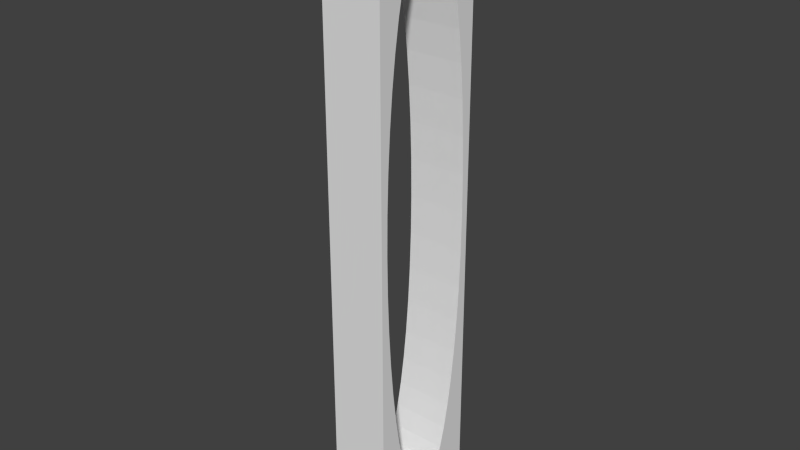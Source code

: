 # Source: DoorOpen.blend  (saved by Blender 2.76.0; exported with 4.5.12 LTS)
import bpy
from mathutils import Matrix  # noqa: F401  (used for matrix-valued properties, if any)

bpy.ops.wm.read_factory_settings(use_empty=True)
scene = bpy.context.scene
scene.name = 'Scene'

# ---- collections
col_collection_1 = bpy.data.collections.new('Collection 1'); scene.collection.children.link(col_collection_1)

# ---- world
world_world = bpy.data.worlds.new('World'); scene.world = world_world
world_world.color = (0.05088, 0.05088, 0.05088)
world_world.use_sun_shadow = False
world_world.sun_shadow_jitter_overblur = 0.0
world_world.cycles.sampling_method = 'MANUAL'
world_world.cycles.sample_map_resolution = 256

# ---- meshes
me_cube_001 = bpy.data.meshes.new('Cube.001')
me_cube_001.from_pydata([(-0.25, -0.5, -1.381e-07), (0.25, -0.5, -1.599e-07), (-0.25, -0.5, 5.0), (0.25, -0.5, 5.0), (-0.25, 0.5, -1.381e-07), (0.25, 0.5, -1.599e-07), (-0.25, 0.5, 5.0), (0.25, 0.5, 5.0), (0.25, -0.4362, 2.828), (0.25, -0.4245, 3.142), (0.25, -0.4056, 3.441), (0.25, -0.3801, 3.72), (0.25, -0.3484, 3.977), (0.25, -0.3112, 4.209), (0.25, -0.269, 4.413), (0.25, -0.2221, 4.587), (0.25, -0.1713, 4.727), (0.25, -0.117, 4.83), (0.25, -0.05972, 4.895), (0.25, 1.093e-08, 4.917), (0.25, 0.05972, 4.895), (0.25, 0.117, 4.83), (0.25, 0.1713, 4.727), (0.25, 0.2221, 4.587), (0.25, 0.269, 4.413), (0.25, 0.3112, 4.209), (0.25, 0.3484, 3.977), (0.25, 0.3801, 3.72), (0.25, 0.4056, 3.441), (0.25, 0.4245, 3.142), (0.25, 0.4362, 2.828), (0.25, 0.4402, 2.5), (0.25, 0.4362, 2.172), (0.25, 0.4245, 1.858), (0.25, 0.4056, 1.559), (0.25, 0.3801, 1.28), (0.25, 0.3484, 1.023), (0.25, 0.3112, 0.7913), (0.25, 0.269, 0.587), (0.25, 0.2221, 0.4133), (0.25, 0.1713, 0.2733), (0.25, 0.117, 0.1696), (0.25, 0.05972, 0.1054), (0.25, 1.093e-08, 0.08329), (0.25, -0.05972, 0.1054), (0.25, -0.117, 0.1696), (0.25, -0.1713, 0.2733), (0.25, -0.2221, 0.4133), (0.25, -0.269, 0.587), (0.25, -0.3112, 0.7913), (0.25, -0.3484, 1.023), (0.25, -0.3801, 1.28), (0.25, -0.4056, 1.559), (0.25, -0.4245, 1.858), (0.25, -0.4362, 2.172), (0.25, -0.4402, 2.5), (0.25, -0.4362, 2.828), (0.25, -0.4245, 3.142), (0.25, -0.4056, 3.441), (0.25, -0.3801, 3.72), (0.25, -0.3484, 3.977), (0.25, -0.3112, 4.209), (0.25, -0.269, 4.413), (0.25, -0.2221, 4.587), (0.25, -0.1713, 4.727), (0.25, -0.117, 4.83), (0.25, -0.05972, 4.895), (0.25, 1.093e-08, 4.917), (0.25, 0.05972, 4.895), (0.25, 0.117, 4.83), (0.25, 0.1713, 4.727), (0.25, 0.2221, 4.587), (0.25, 0.269, 4.413), (0.25, 0.3112, 4.209), (0.25, 0.3484, 3.977), (0.25, 0.3801, 3.72), (0.25, 0.4056, 3.441), (0.25, 0.4245, 3.142), (0.25, 0.4362, 2.828), (0.25, 0.4402, 2.5), (0.25, 0.4362, 2.172), (0.25, 0.4245, 1.858), (0.25, 0.4056, 1.559), (0.25, 0.3801, 1.28), (0.25, 0.3484, 1.023), (0.25, 0.3112, 0.7913), (0.25, 0.269, 0.587), (0.25, 0.2221, 0.4133), (0.25, 0.1713, 0.2733), (0.25, 0.117, 0.1696), (0.25, 0.05972, 0.1054), (0.25, 1.093e-08, 0.08329), (0.25, -0.05972, 0.1054), (0.25, -0.117, 0.1696), (0.25, -0.1713, 0.2733), (0.25, -0.2221, 0.4133), (0.25, -0.269, 0.587), (0.25, -0.3112, 0.7913), (0.25, -0.3484, 1.023), (0.25, -0.3801, 1.28), (0.25, -0.4056, 1.559), (0.25, -0.4245, 1.858), (0.25, -0.4362, 2.172), (0.25, -0.4402, 2.5), (0.15, -0.4362, 2.828), (0.15, -0.4245, 3.142), (0.15, -0.4056, 3.441), (0.15, -0.3801, 3.72), (0.15, -0.3484, 3.977), (0.15, -0.3112, 4.209), (0.15, -0.269, 4.413), (0.15, -0.2221, 4.587), (0.15, -0.1713, 4.727), (0.15, -0.117, 4.83), (0.15, -0.05972, 4.895), (0.15, 6.661e-09, 4.917), (0.15, 0.05972, 4.895), (0.15, 0.117, 4.83), (0.15, 0.1713, 4.727), (0.15, 0.2221, 4.587), (0.15, 0.269, 4.413), (0.15, 0.3112, 4.209), (0.15, 0.3484, 3.977), (0.15, 0.3801, 3.72), (0.15, 0.4056, 3.441), (0.15, 0.4245, 3.142), (0.15, 0.4362, 2.828), (0.15, 0.4402, 2.5), (0.15, 0.4362, 2.172), (0.15, 0.4245, 1.858), (0.15, 0.4056, 1.559), (0.15, 0.3801, 1.28), (0.15, 0.3484, 1.023), (0.15, 0.3112, 0.7913), (0.15, 0.269, 0.587), (0.15, 0.2221, 0.4133), (0.15, 0.1713, 0.2733), (0.15, 0.117, 0.1696), (0.15, 0.05972, 0.1054), (0.15, 6.661e-09, 0.08329), (0.15, -0.05972, 0.1054), (0.15, -0.117, 0.1696), (0.15, -0.1713, 0.2733), (0.15, -0.2221, 0.4133), (0.15, -0.269, 0.587), (0.15, -0.3112, 0.7913), (0.15, -0.3484, 1.023), (0.15, -0.3801, 1.28), (0.15, -0.4056, 1.559), (0.15, -0.4245, 1.858), (0.15, -0.4362, 2.172), (0.15, -0.4402, 2.5), (-0.25, 0.4362, 2.828), (-0.25, 0.4245, 3.142), (-0.25, 0.4056, 3.441), (-0.25, 0.3801, 3.72), (-0.25, 0.3484, 3.977), (-0.25, 0.3112, 4.209), (-0.25, 0.269, 4.413), (-0.25, 0.2221, 4.587), (-0.25, 0.1713, 4.727), (-0.25, 0.117, 4.83), (-0.25, 0.05972, 4.895), (-0.25, -1.093e-08, 4.917), (-0.25, -0.05972, 4.895), (-0.25, -0.117, 4.83), (-0.25, -0.1713, 4.727), (-0.25, -0.2221, 4.587), (-0.25, -0.269, 4.413), (-0.25, -0.3112, 4.209), (-0.25, -0.3484, 3.977), (-0.25, -0.3801, 3.72), (-0.25, -0.4056, 3.441), (-0.25, -0.4245, 3.142), (-0.25, -0.4362, 2.828), (-0.25, -0.4402, 2.5), (-0.25, -0.4362, 2.172), (-0.25, -0.4245, 1.858), (-0.25, -0.4056, 1.559), (-0.25, -0.3801, 1.28), (-0.25, -0.3484, 1.023), (-0.25, -0.3112, 0.7913), (-0.25, -0.269, 0.587), (-0.25, -0.2221, 0.4133), (-0.25, -0.1713, 0.2733), (-0.25, -0.117, 0.1696), (-0.25, -0.05972, 0.1054), (-0.25, -1.093e-08, 0.08329), (-0.25, 0.05972, 0.1054), (-0.25, 0.117, 0.1696), (-0.25, 0.1713, 0.2733), (-0.25, 0.2221, 0.4133), (-0.25, 0.269, 0.587), (-0.25, 0.3112, 0.7913), (-0.25, 0.3484, 1.023), (-0.25, 0.3801, 1.28), (-0.25, 0.4056, 1.559), (-0.25, 0.4245, 1.858), (-0.25, 0.4362, 2.172), (-0.25, 0.4402, 2.5), (-0.25, 0.4362, 2.828), (-0.25, 0.4245, 3.142), (-0.25, 0.4056, 3.441), (-0.25, 0.3801, 3.72), (-0.25, 0.3484, 3.977), (-0.25, 0.3112, 4.209), (-0.25, 0.269, 4.413), (-0.25, 0.2221, 4.587), (-0.25, 0.1713, 4.727), (-0.25, 0.117, 4.83), (-0.25, 0.05972, 4.895), (-0.25, -1.093e-08, 4.917), (-0.25, -0.05972, 4.895), (-0.25, -0.117, 4.83), (-0.25, -0.1713, 4.727), (-0.25, -0.2221, 4.587), (-0.25, -0.269, 4.413), (-0.25, -0.3112, 4.209), (-0.25, -0.3484, 3.977), (-0.25, -0.3801, 3.72), (-0.25, -0.4056, 3.441), (-0.25, -0.4245, 3.142), (-0.25, -0.4362, 2.828), (-0.25, -0.4402, 2.5), (-0.25, -0.4362, 2.172), (-0.25, -0.4245, 1.858), (-0.25, -0.4056, 1.559), (-0.25, -0.3801, 1.28), (-0.25, -0.3484, 1.023), (-0.25, -0.3112, 0.7913), (-0.25, -0.269, 0.587), (-0.25, -0.2221, 0.4133), (-0.25, -0.1713, 0.2733), (-0.25, -0.117, 0.1696), (-0.25, -0.05972, 0.1054), (-0.25, -1.093e-08, 0.08329), (-0.25, 0.05972, 0.1054), (-0.25, 0.117, 0.1696), (-0.25, 0.1713, 0.2733), (-0.25, 0.2221, 0.4133), (-0.25, 0.269, 0.587), (-0.25, 0.3112, 0.7913), (-0.25, 0.3484, 1.023), (-0.25, 0.3801, 1.28), (-0.25, 0.4056, 1.559), (-0.25, 0.4245, 1.858), (-0.25, 0.4362, 2.172), (-0.25, 0.4402, 2.5), (-0.25, 0.4362, 2.828), (-0.25, 0.4245, 3.142), (-0.25, 0.4056, 3.441), (-0.25, 0.3801, 3.72), (-0.25, 0.3484, 3.977), (-0.25, 0.3112, 4.209), (-0.25, 0.269, 4.413), (-0.25, 0.2221, 4.587), (-0.25, 0.1713, 4.727), (-0.25, 0.117, 4.83), (-0.25, 0.05972, 4.895), (-0.25, -1.093e-08, 4.917), (-0.25, -0.05972, 4.895), (-0.25, -0.117, 4.83), (-0.25, -0.1713, 4.727), (-0.25, -0.2221, 4.587), (-0.25, -0.269, 4.413), (-0.25, -0.3112, 4.209), (-0.25, -0.3484, 3.977), (-0.25, -0.3801, 3.72), (-0.25, -0.4056, 3.441), (-0.25, -0.4245, 3.142), (-0.25, -0.4362, 2.828), (-0.25, -0.4402, 2.5), (-0.25, -0.4362, 2.172), (-0.25, -0.4245, 1.858), (-0.25, -0.4056, 1.559), (-0.25, -0.3801, 1.28), (-0.25, -0.3484, 1.023), (-0.25, -0.3112, 0.7913), (-0.25, -0.269, 0.587), (-0.25, -0.2221, 0.4133), (-0.25, -0.1713, 0.2733), (-0.25, -0.117, 0.1696), (-0.25, -0.05972, 0.1054), (-0.25, -1.093e-08, 0.08329), (-0.25, 0.05972, 0.1054), (-0.25, 0.117, 0.1696), (-0.25, 0.1713, 0.2733), (-0.25, 0.2221, 0.4133), (-0.25, 0.269, 0.587), (-0.25, 0.3112, 0.7913), (-0.25, 0.3484, 1.023), (-0.25, 0.3801, 1.28), (-0.25, 0.4056, 1.559), (-0.25, 0.4245, 1.858), (-0.25, 0.4362, 2.172), (-0.25, 0.4402, 2.5), (-0.1028, 0.4362, 2.828), (-0.1028, 0.4245, 3.142), (-0.1028, 0.4056, 3.441), (-0.1028, 0.3801, 3.72), (-0.1028, 0.3484, 3.977), (-0.1028, 0.3112, 4.209), (-0.1028, 0.269, 4.413), (-0.1028, 0.2221, 4.587), (-0.1028, 0.1713, 4.727), (-0.1028, 0.117, 4.83), (-0.1028, 0.05972, 4.895), (-0.1028, -3.671e-09, 4.917), (-0.1028, -0.05972, 4.895), (-0.1028, -0.117, 4.83), (-0.1028, -0.1713, 4.727), (-0.1028, -0.2221, 4.587), (-0.1028, -0.269, 4.413), (-0.1028, -0.3112, 4.209), (-0.1028, -0.3484, 3.977), (-0.1028, -0.3801, 3.72), (-0.1028, -0.4056, 3.441), (-0.1028, -0.4245, 3.142), (-0.1028, -0.4362, 2.828), (-0.1028, -0.4402, 2.5), (-0.1028, -0.4362, 2.172), (-0.1028, -0.4245, 1.858), (-0.1028, -0.4056, 1.559), (-0.1028, -0.3801, 1.28), (-0.1028, -0.3484, 1.023), (-0.1028, -0.3112, 0.7913), (-0.1028, -0.269, 0.587), (-0.1028, -0.2221, 0.4133), (-0.1028, -0.1713, 0.2733), (-0.1028, -0.117, 0.1696), (-0.1028, -0.05972, 0.1054), (-0.1028, -3.671e-09, 0.08329), (-0.1028, 0.05972, 0.1054), (-0.1028, 0.117, 0.1696), (-0.1028, 0.1713, 0.2733), (-0.1028, 0.2221, 0.4133), (-0.1028, 0.269, 0.587), (-0.1028, 0.3112, 0.7913), (-0.1028, 0.3484, 1.023), (-0.1028, 0.3801, 1.28), (-0.1028, 0.4056, 1.559), (-0.1028, 0.4245, 1.858), (-0.1028, 0.4362, 2.172), (-0.1028, 0.4402, 2.5)], [], [(0, 1, 3, 2), (2, 3, 7, 6), (6, 7, 5, 4), (4, 5, 1, 0), (2, 6, 4, 199, 152, 153, 154, 155, 156, 157, 158, 159, 160, 161, 162, 163, 164, 165, 166, 167, 168, 169, 170, 171, 172, 173, 174, 175), (7, 31, 32, 33, 34, 35, 36, 37, 38, 39, 40, 41, 42, 43, 44, 45, 46, 47, 48, 49, 50, 51, 52, 53, 54, 55, 1, 5), (296, 126, 125, 297), (1, 55, 8, 9, 10, 11, 12, 13, 14, 15, 16, 17, 18, 19, 20, 21, 22, 23, 24, 25, 26, 27, 28, 29, 30, 31, 7, 3), (19, 18, 66, 67), (46, 45, 93, 94), (33, 32, 80, 81), (20, 19, 67, 68), (47, 46, 94, 95), (34, 33, 81, 82), (21, 20, 68, 69), (48, 47, 95, 96), (35, 34, 82, 83), (22, 21, 69, 70), (49, 48, 96, 97), (9, 8, 56, 57), (36, 35, 83, 84), (23, 22, 70, 71), (50, 49, 97, 98), (10, 9, 57, 58), (37, 36, 84, 85), (24, 23, 71, 72), (51, 50, 98, 99), (11, 10, 58, 59), (38, 37, 85, 86), (25, 24, 72, 73), (52, 51, 99, 100), (12, 11, 59, 60), (39, 38, 86, 87), (26, 25, 73, 74), (53, 52, 100, 101), (13, 12, 60, 61), (40, 39, 87, 88), (27, 26, 74, 75), (54, 53, 101, 102), (14, 13, 61, 62), (41, 40, 88, 89), (28, 27, 75, 76), (55, 54, 102, 103), (15, 14, 62, 63), (42, 41, 89, 90), (29, 28, 76, 77), (8, 55, 103, 56), (16, 15, 63, 64), (43, 42, 90, 91), (30, 29, 77, 78), (17, 16, 64, 65), (44, 43, 91, 92), (31, 30, 78, 79), (18, 17, 65, 66), (45, 44, 92, 93), (32, 31, 79, 80), (124, 76, 75, 123), (343, 127, 126, 296), (342, 128, 127, 343), (341, 129, 128, 342), (340, 130, 129, 341), (339, 131, 130, 340), (338, 132, 131, 339), (337, 133, 132, 338), (336, 134, 133, 337), (335, 135, 134, 336), (334, 136, 135, 335), (333, 137, 136, 334), (332, 138, 137, 333), (331, 139, 138, 332), (330, 140, 139, 331), (329, 141, 140, 330), (328, 142, 141, 329), (327, 143, 142, 328), (326, 144, 143, 327), (325, 145, 144, 326), (324, 146, 145, 325), (323, 147, 146, 324), (322, 148, 147, 323), (321, 149, 148, 322), (320, 150, 149, 321), (319, 151, 150, 320), (318, 104, 151, 319), (317, 105, 104, 318), (316, 106, 105, 317), (315, 107, 106, 316), (314, 108, 107, 315), (313, 109, 108, 314), (312, 110, 109, 313), (311, 111, 110, 312), (310, 112, 111, 311), (309, 113, 112, 310), (308, 114, 113, 309), (307, 115, 114, 308), (306, 116, 115, 307), (305, 117, 116, 306), (304, 118, 117, 305), (303, 119, 118, 304), (302, 120, 119, 303), (301, 121, 120, 302), (300, 122, 121, 301), (299, 123, 122, 300), (298, 124, 123, 299), (297, 125, 124, 298), (226, 225, 273, 274), (161, 160, 208, 209), (176, 177, 178, 179, 180, 181, 182, 183, 184, 185, 186, 187, 188, 189, 190, 191, 192, 193, 194, 195, 196, 197, 198, 199, 4, 0, 2, 175), (188, 187, 235, 236), (175, 174, 222, 223), (162, 161, 209, 210), (189, 188, 236, 237), (176, 175, 223, 224), (163, 162, 210, 211), (190, 189, 237, 238), (177, 176, 224, 225), (164, 163, 211, 212), (191, 190, 238, 239), (178, 177, 225, 226), (165, 164, 212, 213), (192, 191, 239, 240), (179, 178, 226, 227), (166, 165, 213, 214), (193, 192, 240, 241), (153, 152, 200, 201), (180, 179, 227, 228), (167, 166, 214, 215), (194, 193, 241, 242), (154, 153, 201, 202), (181, 180, 228, 229), (168, 167, 215, 216), (195, 194, 242, 243), (155, 154, 202, 203), (182, 181, 229, 230), (169, 168, 216, 217), (196, 195, 243, 244), (156, 155, 203, 204), (183, 182, 230, 231), (170, 169, 217, 218), (197, 196, 244, 245), (157, 156, 204, 205), (184, 183, 231, 232), (171, 170, 218, 219), (198, 197, 245, 246), (158, 157, 205, 206), (185, 184, 232, 233), (172, 171, 219, 220), (199, 198, 246, 247), (159, 158, 206, 207), (186, 185, 233, 234), (173, 172, 220, 221), (152, 199, 247, 200), (160, 159, 207, 208), (187, 186, 234, 235), (174, 173, 221, 222), (248, 296, 297, 249), (213, 212, 260, 261), (240, 239, 287, 288), (227, 226, 274, 275), (214, 213, 261, 262), (241, 240, 288, 289), (201, 200, 248, 249), (228, 227, 275, 276), (215, 214, 262, 263), (242, 241, 289, 290), (202, 201, 249, 250), (229, 228, 276, 277), (216, 215, 263, 264), (243, 242, 290, 291), (203, 202, 250, 251), (230, 229, 277, 278), (217, 216, 264, 265), (244, 243, 291, 292), (204, 203, 251, 252), (231, 230, 278, 279), (218, 217, 265, 266), (245, 244, 292, 293), (205, 204, 252, 253), (232, 231, 279, 280), (219, 218, 266, 267), (246, 245, 293, 294), (206, 205, 253, 254), (233, 232, 280, 281), (220, 219, 267, 268), (247, 246, 294, 295), (207, 206, 254, 255), (234, 233, 281, 282), (221, 220, 268, 269), (200, 247, 295, 248), (208, 207, 255, 256), (235, 234, 282, 283), (222, 221, 269, 270), (209, 208, 256, 257), (236, 235, 283, 284), (223, 222, 270, 271), (210, 209, 257, 258), (237, 236, 284, 285), (224, 223, 271, 272), (211, 210, 258, 259), (238, 237, 285, 286), (225, 224, 272, 273), (212, 211, 259, 260), (239, 238, 286, 287), (125, 77, 76, 124), (295, 343, 296, 248), (294, 342, 343, 295), (293, 341, 342, 294), (292, 340, 341, 293), (291, 339, 340, 292), (290, 338, 339, 291), (289, 337, 338, 290), (288, 336, 337, 289), (287, 335, 336, 288), (286, 334, 335, 287), (285, 333, 334, 286), (284, 332, 333, 285), (283, 331, 332, 284), (282, 330, 331, 283), (281, 329, 330, 282), (280, 328, 329, 281), (279, 327, 328, 280), (278, 326, 327, 279), (277, 325, 326, 278), (276, 324, 325, 277), (275, 323, 324, 276), (274, 322, 323, 275), (273, 321, 322, 274), (272, 320, 321, 273), (271, 319, 320, 272), (270, 318, 319, 271), (269, 317, 318, 270), (268, 316, 317, 269), (267, 315, 316, 268), (266, 314, 315, 267), (265, 313, 314, 266), (264, 312, 313, 265), (263, 311, 312, 264), (262, 310, 311, 263), (261, 309, 310, 262), (260, 308, 309, 261), (259, 307, 308, 260), (258, 306, 307, 259), (257, 305, 306, 258), (256, 304, 305, 257), (255, 303, 304, 256), (254, 302, 303, 255), (253, 301, 302, 254), (252, 300, 301, 253), (251, 299, 300, 252), (250, 298, 299, 251), (249, 297, 298, 250), (123, 75, 74, 122), (122, 74, 73, 121), (121, 73, 72, 120), (120, 72, 71, 119), (119, 71, 70, 118), (118, 70, 69, 117), (117, 69, 68, 116), (116, 68, 67, 115), (115, 67, 66, 114), (114, 66, 65, 113), (113, 65, 64, 112), (112, 64, 63, 111), (111, 63, 62, 110), (110, 62, 61, 109), (109, 61, 60, 108), (108, 60, 59, 107), (107, 59, 58, 106), (106, 58, 57, 105), (105, 57, 56, 104), (104, 56, 103, 151), (151, 103, 102, 150), (150, 102, 101, 149), (149, 101, 100, 148), (148, 100, 99, 147), (147, 99, 98, 146), (146, 98, 97, 145), (145, 97, 96, 144), (144, 96, 95, 143), (143, 95, 94, 142), (142, 94, 93, 141), (141, 93, 92, 140), (140, 92, 91, 139), (139, 91, 90, 138), (138, 90, 89, 137), (137, 89, 88, 136), (136, 88, 87, 135), (135, 87, 86, 134), (134, 86, 85, 133), (133, 85, 84, 132), (132, 84, 83, 131), (131, 83, 82, 130), (130, 82, 81, 129), (129, 81, 80, 128), (128, 80, 79, 127), (127, 79, 78, 126), (126, 78, 77, 125)])
me_cube_001.use_remesh_preserve_volume = False
me_cube_001.use_remesh_preserve_attributes = False
me_cube_001.use_mirror_vertex_groups = False
me_cube_001.update()

# ---- objects
ob_dooropen = bpy.data.objects.new('DoorOpen', me_cube_001)

# ---- transforms, parenting, visibility, modifiers, constraints
ob_dooropen.location = (0.0, 0.0, 0.0)
ob_dooropen.lineart.crease_threshold = 0.0

# ---- collection membership
col_collection_1.objects.link(ob_dooropen)

# ---- scene / render settings (as saved in the file)
scene.frame_start = 1; scene.frame_end = 250; scene.frame_set(1)
scene.render.engine = 'BLENDER_EEVEE_NEXT'
scene.render.resolution_percentage = 50
scene.render.dither_intensity = 0.0
scene.cycles.use_denoising = False
scene.cycles.samples = 10
scene.cycles.sampling_pattern = 'TABULATED_SOBOL'
scene.cycles.light_sampling_threshold = 0.0
scene.cycles.use_adaptive_sampling = False
scene.cycles.use_light_tree = False
scene.cycles.blur_glossy = 0.0
scene.cycles.pixel_filter_type = 'GAUSSIAN'
scene.cycles.sample_clamp_indirect = 0.0
scene.view_settings.view_transform = 'Standard'
bpy.context.view_layer.update()

# ---- added for rendering (the .blend has no active camera and no usable light): camera, sun
cam_auto = bpy.data.cameras.new('AutoCamera')
cam_auto.lens = 50.0
cam_auto.sensor_width = 36.0
cam_auto.clip_end = 1000.0
ob_auto_camera = bpy.data.objects.new('AutoCamera', cam_auto)
scene.collection.objects.link(ob_auto_camera)
ob_auto_camera.location = (4.74037, -5.68844, 6.29229)
ob_auto_camera.rotation_euler = (1.09748, -7.21219e-08, 0.694738)
scene.camera = ob_auto_camera
light_auto_sun = bpy.data.lights.new('AutoSun', 'SUN')
light_auto_sun.energy = 3.0
light_auto_sun.angle = 0.0523599
ob_auto_sun = bpy.data.objects.new('AutoSun', light_auto_sun)
scene.collection.objects.link(ob_auto_sun)
ob_auto_sun.rotation_euler = (0.872665, 0.174533, 0.523599)
bpy.context.view_layer.update()
